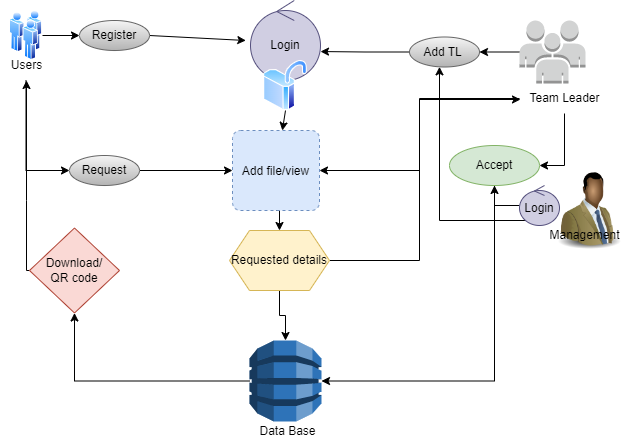

The diagram above was exported from draw.io. Its source (the exported page's mxGraphModel, read from the mxfile embedded in the PNG):
<mxGraphModel dx="868" dy="450" grid="1" gridSize="10" guides="1" tooltips="1" connect="1" arrows="1" fold="1" page="1" pageScale="1" pageWidth="850" pageHeight="1100" math="0" shadow="0">
  <root>
    <mxCell id="0" />
    <mxCell id="1" parent="0" />
    <mxCell id="UgNlFuVZTppRZ2OCxEAC-1" style="edgeStyle=none;rounded=0;orthogonalLoop=1;jettySize=auto;html=1;exitX=1;exitY=0.5;exitDx=0;exitDy=0;entryX=0;entryY=0.5;entryDx=0;entryDy=0;" parent="1" source="UgNlFuVZTppRZ2OCxEAC-2" target="UgNlFuVZTppRZ2OCxEAC-7" edge="1">
      <mxGeometry relative="1" as="geometry" />
    </mxCell>
    <mxCell id="UgNlFuVZTppRZ2OCxEAC-2" value="" style="aspect=fixed;perimeter=ellipsePerimeter;html=1;align=center;shadow=0;dashed=0;spacingTop=3;image;image=img/lib/active_directory/users.svg;" parent="1" vertex="1">
      <mxGeometry x="150" y="200" width="33" height="50" as="geometry" />
    </mxCell>
    <mxCell id="UgNlFuVZTppRZ2OCxEAC-36" style="edgeStyle=orthogonalEdgeStyle;rounded=0;orthogonalLoop=1;jettySize=auto;html=1;entryX=0;entryY=0.5;entryDx=0;entryDy=0;" parent="1" source="UgNlFuVZTppRZ2OCxEAC-3" target="UgNlFuVZTppRZ2OCxEAC-32" edge="1">
      <mxGeometry relative="1" as="geometry">
        <Array as="points">
          <mxPoint x="167" y="360" />
        </Array>
      </mxGeometry>
    </mxCell>
    <mxCell id="UgNlFuVZTppRZ2OCxEAC-3" value="Users" style="text;html=1;align=center;verticalAlign=middle;resizable=0;points=[];autosize=1;strokeColor=none;fillColor=none;" parent="1" vertex="1">
      <mxGeometry x="141.5" y="240" width="50" height="30" as="geometry" />
    </mxCell>
    <mxCell id="v4MhX6T_frx2ayhf1SER-17" style="edgeStyle=orthogonalEdgeStyle;rounded=0;orthogonalLoop=1;jettySize=auto;html=1;entryX=0.5;entryY=1;entryDx=0;entryDy=0;" edge="1" parent="1" source="UgNlFuVZTppRZ2OCxEAC-5" target="UgNlFuVZTppRZ2OCxEAC-9">
      <mxGeometry relative="1" as="geometry" />
    </mxCell>
    <mxCell id="UgNlFuVZTppRZ2OCxEAC-5" value="" style="outlineConnect=0;dashed=0;verticalLabelPosition=bottom;verticalAlign=top;align=center;html=1;shape=mxgraph.aws3.dynamo_db;fillColor=#2E73B8;gradientColor=none;" parent="1" vertex="1">
      <mxGeometry x="390" y="530" width="72" height="81" as="geometry" />
    </mxCell>
    <mxCell id="UgNlFuVZTppRZ2OCxEAC-6" style="edgeStyle=none;rounded=0;orthogonalLoop=1;jettySize=auto;html=1;exitX=1;exitY=0.5;exitDx=0;exitDy=0;entryX=0.07;entryY=0.4;entryDx=0;entryDy=0;entryPerimeter=0;" parent="1" source="UgNlFuVZTppRZ2OCxEAC-7" edge="1">
      <mxGeometry relative="1" as="geometry">
        <mxPoint x="386.29999999999995" y="230" as="targetPoint" />
      </mxGeometry>
    </mxCell>
    <mxCell id="UgNlFuVZTppRZ2OCxEAC-7" value="Register" style="ellipse;whiteSpace=wrap;html=1;fillColor=#f5f5f5;gradientColor=#b3b3b3;strokeColor=#666666;" parent="1" vertex="1">
      <mxGeometry x="220" y="210" width="70" height="30" as="geometry" />
    </mxCell>
    <mxCell id="v4MhX6T_frx2ayhf1SER-18" style="edgeStyle=orthogonalEdgeStyle;rounded=0;orthogonalLoop=1;jettySize=auto;html=1;" edge="1" parent="1" source="UgNlFuVZTppRZ2OCxEAC-9" target="UgNlFuVZTppRZ2OCxEAC-3">
      <mxGeometry relative="1" as="geometry">
        <Array as="points">
          <mxPoint x="167" y="390" />
          <mxPoint x="167" y="390" />
        </Array>
      </mxGeometry>
    </mxCell>
    <mxCell id="UgNlFuVZTppRZ2OCxEAC-9" value="Download/ &lt;br&gt;QR code" style="rhombus;whiteSpace=wrap;html=1;fillColor=#fad9d5;strokeColor=#ae4132;" parent="1" vertex="1">
      <mxGeometry x="170" y="417.5" width="90" height="85" as="geometry" />
    </mxCell>
    <mxCell id="UgNlFuVZTppRZ2OCxEAC-10" value="Login" style="ellipse;shape=umlControl;whiteSpace=wrap;html=1;fillColor=#d0cee2;strokeColor=#56517e;" parent="1" vertex="1">
      <mxGeometry x="391" y="190" width="70" height="80" as="geometry" />
    </mxCell>
    <mxCell id="v4MhX6T_frx2ayhf1SER-3" style="edgeStyle=orthogonalEdgeStyle;rounded=0;orthogonalLoop=1;jettySize=auto;html=1;exitX=0.5;exitY=1;exitDx=0;exitDy=0;entryX=0.5;entryY=0;entryDx=0;entryDy=0;" edge="1" parent="1" source="UgNlFuVZTppRZ2OCxEAC-13" target="UgNlFuVZTppRZ2OCxEAC-18">
      <mxGeometry relative="1" as="geometry" />
    </mxCell>
    <mxCell id="UgNlFuVZTppRZ2OCxEAC-13" value="Add file/view" style="rounded=1;fillColor=#dae8fc;arcSize=10;dashed=1;strokeColor=#6c8ebf;" parent="1" vertex="1">
      <mxGeometry x="373" y="320" width="87" height="80" as="geometry" />
    </mxCell>
    <mxCell id="UgNlFuVZTppRZ2OCxEAC-14" style="edgeStyle=none;rounded=0;orthogonalLoop=1;jettySize=auto;html=1;exitX=0.5;exitY=1;exitDx=0;exitDy=0;" parent="1" source="UgNlFuVZTppRZ2OCxEAC-15" target="UgNlFuVZTppRZ2OCxEAC-13" edge="1">
      <mxGeometry relative="1" as="geometry" />
    </mxCell>
    <mxCell id="UgNlFuVZTppRZ2OCxEAC-15" value="" style="aspect=fixed;perimeter=ellipsePerimeter;html=1;align=center;shadow=0;dashed=0;spacingTop=3;image;image=img/lib/active_directory/not_secure.svg;" parent="1" vertex="1">
      <mxGeometry x="404" y="250" width="44" height="50" as="geometry" />
    </mxCell>
    <mxCell id="v4MhX6T_frx2ayhf1SER-8" style="edgeStyle=orthogonalEdgeStyle;rounded=0;orthogonalLoop=1;jettySize=auto;html=1;exitX=1;exitY=0.5;exitDx=0;exitDy=0;entryX=0.011;entryY=0.533;entryDx=0;entryDy=0;entryPerimeter=0;" edge="1" parent="1" source="UgNlFuVZTppRZ2OCxEAC-18" target="UgNlFuVZTppRZ2OCxEAC-29">
      <mxGeometry relative="1" as="geometry">
        <Array as="points">
          <mxPoint x="560" y="450" />
          <mxPoint x="560" y="289" />
        </Array>
      </mxGeometry>
    </mxCell>
    <mxCell id="v4MhX6T_frx2ayhf1SER-16" style="edgeStyle=orthogonalEdgeStyle;rounded=0;orthogonalLoop=1;jettySize=auto;html=1;exitX=0.5;exitY=1;exitDx=0;exitDy=0;entryX=0.5;entryY=0;entryDx=0;entryDy=0;entryPerimeter=0;" edge="1" parent="1" source="UgNlFuVZTppRZ2OCxEAC-18" target="UgNlFuVZTppRZ2OCxEAC-5">
      <mxGeometry relative="1" as="geometry">
        <Array as="points">
          <mxPoint x="420" y="505" />
          <mxPoint x="426" y="505" />
        </Array>
      </mxGeometry>
    </mxCell>
    <mxCell id="UgNlFuVZTppRZ2OCxEAC-18" value="Requested details" style="shape=hexagon;perimeter=hexagonPerimeter2;whiteSpace=wrap;html=1;fixedSize=1;fillColor=#fff2cc;strokeColor=#d6b656;" parent="1" vertex="1">
      <mxGeometry x="370" y="420" width="100" height="60" as="geometry" />
    </mxCell>
    <mxCell id="UgNlFuVZTppRZ2OCxEAC-35" style="edgeStyle=orthogonalEdgeStyle;rounded=0;orthogonalLoop=1;jettySize=auto;html=1;" parent="1" source="UgNlFuVZTppRZ2OCxEAC-21" target="UgNlFuVZTppRZ2OCxEAC-31" edge="1">
      <mxGeometry relative="1" as="geometry">
        <Array as="points">
          <mxPoint x="580" y="410" />
        </Array>
      </mxGeometry>
    </mxCell>
    <mxCell id="v4MhX6T_frx2ayhf1SER-11" style="edgeStyle=orthogonalEdgeStyle;rounded=0;orthogonalLoop=1;jettySize=auto;html=1;exitX=0;exitY=0.5;exitDx=0;exitDy=0;entryX=0.5;entryY=1;entryDx=0;entryDy=0;startArrow=none;" edge="1" parent="1" source="UgNlFuVZTppRZ2OCxEAC-22" target="v4MhX6T_frx2ayhf1SER-6">
      <mxGeometry relative="1" as="geometry" />
    </mxCell>
    <mxCell id="UgNlFuVZTppRZ2OCxEAC-21" value="" style="image;html=1;image=img/lib/clip_art/people/Suit_Man_Green_Black_128x128.png" parent="1" vertex="1">
      <mxGeometry x="690" y="360" width="80" height="80" as="geometry" />
    </mxCell>
    <mxCell id="UgNlFuVZTppRZ2OCxEAC-23" value="Management" style="text;html=1;align=center;verticalAlign=middle;resizable=0;points=[];autosize=1;strokeColor=none;fillColor=none;" parent="1" vertex="1">
      <mxGeometry x="680" y="410" width="90" height="30" as="geometry" />
    </mxCell>
    <mxCell id="UgNlFuVZTppRZ2OCxEAC-24" style="edgeStyle=orthogonalEdgeStyle;rounded=0;orthogonalLoop=1;jettySize=auto;html=1;entryX=1;entryY=0.5;entryDx=0;entryDy=0;" parent="1" source="UgNlFuVZTppRZ2OCxEAC-25" target="UgNlFuVZTppRZ2OCxEAC-31" edge="1">
      <mxGeometry relative="1" as="geometry" />
    </mxCell>
    <mxCell id="UgNlFuVZTppRZ2OCxEAC-25" value="" style="outlineConnect=0;dashed=0;verticalLabelPosition=bottom;verticalAlign=top;align=center;html=1;shape=mxgraph.aws3.users;fillColor=#D2D3D3;gradientColor=none;" parent="1" vertex="1">
      <mxGeometry x="660" y="210" width="66" height="63" as="geometry" />
    </mxCell>
    <mxCell id="UgNlFuVZTppRZ2OCxEAC-26" style="edgeStyle=orthogonalEdgeStyle;rounded=0;orthogonalLoop=1;jettySize=auto;html=1;entryX=1;entryY=0.5;entryDx=0;entryDy=0;" parent="1" source="UgNlFuVZTppRZ2OCxEAC-29" target="UgNlFuVZTppRZ2OCxEAC-13" edge="1">
      <mxGeometry relative="1" as="geometry" />
    </mxCell>
    <mxCell id="v4MhX6T_frx2ayhf1SER-9" style="edgeStyle=orthogonalEdgeStyle;rounded=0;orthogonalLoop=1;jettySize=auto;html=1;entryX=1;entryY=0.5;entryDx=0;entryDy=0;" edge="1" parent="1" source="UgNlFuVZTppRZ2OCxEAC-29" target="v4MhX6T_frx2ayhf1SER-6">
      <mxGeometry relative="1" as="geometry" />
    </mxCell>
    <mxCell id="UgNlFuVZTppRZ2OCxEAC-29" value="Team Leader" style="text;html=1;align=center;verticalAlign=middle;resizable=0;points=[];autosize=1;strokeColor=none;fillColor=none;" parent="1" vertex="1">
      <mxGeometry x="660" y="273" width="90" height="30" as="geometry" />
    </mxCell>
    <mxCell id="UgNlFuVZTppRZ2OCxEAC-30" style="edgeStyle=orthogonalEdgeStyle;rounded=0;orthogonalLoop=1;jettySize=auto;html=1;entryX=1;entryY=0.638;entryDx=0;entryDy=0;entryPerimeter=0;" parent="1" source="UgNlFuVZTppRZ2OCxEAC-31" target="UgNlFuVZTppRZ2OCxEAC-10" edge="1">
      <mxGeometry relative="1" as="geometry" />
    </mxCell>
    <mxCell id="UgNlFuVZTppRZ2OCxEAC-31" value="Add TL&amp;nbsp;" style="ellipse;whiteSpace=wrap;html=1;fillColor=#f5f5f5;gradientColor=#b3b3b3;strokeColor=#666666;" parent="1" vertex="1">
      <mxGeometry x="550" y="226.5" width="70" height="30" as="geometry" />
    </mxCell>
    <mxCell id="v4MhX6T_frx2ayhf1SER-1" style="edgeStyle=orthogonalEdgeStyle;rounded=0;orthogonalLoop=1;jettySize=auto;html=1;exitX=1;exitY=0.5;exitDx=0;exitDy=0;" edge="1" parent="1" source="UgNlFuVZTppRZ2OCxEAC-32" target="UgNlFuVZTppRZ2OCxEAC-13">
      <mxGeometry relative="1" as="geometry" />
    </mxCell>
    <mxCell id="UgNlFuVZTppRZ2OCxEAC-32" value="Request" style="ellipse;whiteSpace=wrap;html=1;fillColor=#f5f5f5;gradientColor=#b3b3b3;strokeColor=#666666;" parent="1" vertex="1">
      <mxGeometry x="210" y="345" width="70" height="30" as="geometry" />
    </mxCell>
    <mxCell id="UgNlFuVZTppRZ2OCxEAC-34" value="Data Base" style="text;html=1;align=center;verticalAlign=middle;resizable=0;points=[];autosize=1;strokeColor=none;fillColor=none;" parent="1" vertex="1">
      <mxGeometry x="388" y="606" width="80" height="30" as="geometry" />
    </mxCell>
    <mxCell id="v4MhX6T_frx2ayhf1SER-12" style="edgeStyle=orthogonalEdgeStyle;rounded=0;orthogonalLoop=1;jettySize=auto;html=1;entryX=1;entryY=0.5;entryDx=0;entryDy=0;entryPerimeter=0;" edge="1" parent="1" source="v4MhX6T_frx2ayhf1SER-6" target="UgNlFuVZTppRZ2OCxEAC-5">
      <mxGeometry relative="1" as="geometry">
        <Array as="points">
          <mxPoint x="635" y="571" />
        </Array>
      </mxGeometry>
    </mxCell>
    <mxCell id="v4MhX6T_frx2ayhf1SER-6" value="Accept" style="ellipse;whiteSpace=wrap;html=1;fillColor=#d5e8d4;strokeColor=#82b366;" vertex="1" parent="1">
      <mxGeometry x="590" y="335" width="90" height="40" as="geometry" />
    </mxCell>
    <mxCell id="UgNlFuVZTppRZ2OCxEAC-22" value="Login" style="ellipse;shape=umlControl;whiteSpace=wrap;html=1;fillColor=#d0cee2;strokeColor=#56517e;" parent="1" vertex="1">
      <mxGeometry x="660" y="375" width="40" height="40" as="geometry" />
    </mxCell>
  </root>
</mxGraphModel>